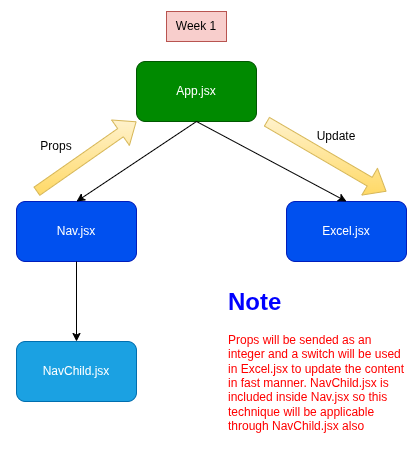

The diagram above was exported from draw.io. Its source (the exported page's mxGraphModel, read from the mxfile embedded in the PNG):
<mxGraphModel dx="462" dy="488" grid="1" gridSize="10" guides="1" tooltips="1" connect="1" arrows="1" fold="1" page="1" pageScale="1" pageWidth="827" pageHeight="1169" background="#ffffff" math="0" shadow="0">
  <root>
    <mxCell id="0" />
    <mxCell id="1" parent="0" />
    <mxCell id="2" value="App.jsx" style="rounded=1;whiteSpace=wrap;html=1;fillColor=#008a00;fontColor=#ffffff;strokeColor=#005700;" vertex="1" parent="1">
      <mxGeometry x="180" y="60" width="120" height="60" as="geometry" />
    </mxCell>
    <mxCell id="3" value="Nav.jsx" style="rounded=1;whiteSpace=wrap;html=1;fillColor=#0050ef;fontColor=#ffffff;strokeColor=#001DBC;" vertex="1" parent="1">
      <mxGeometry x="60" y="200" width="120" height="60" as="geometry" />
    </mxCell>
    <mxCell id="4" value="Excel.jsx" style="rounded=1;whiteSpace=wrap;html=1;fillColor=#0050ef;fontColor=#ffffff;strokeColor=#001DBC;" vertex="1" parent="1">
      <mxGeometry x="330" y="200" width="120" height="60" as="geometry" />
    </mxCell>
    <mxCell id="6" value="" style="edgeStyle=none;html=1;exitX=0.5;exitY=1;exitDx=0;exitDy=0;entryX=0.5;entryY=0;entryDx=0;entryDy=0;" edge="1" parent="1" source="3" target="5">
      <mxGeometry relative="1" as="geometry">
        <mxPoint x="200" y="320" as="targetPoint" />
      </mxGeometry>
    </mxCell>
    <mxCell id="5" value="NavChild.jsx" style="rounded=1;whiteSpace=wrap;html=1;fillColor=#1ba1e2;fontColor=#ffffff;strokeColor=#006EAF;" vertex="1" parent="1">
      <mxGeometry x="60" y="340" width="120" height="60" as="geometry" />
    </mxCell>
    <mxCell id="7" value="" style="endArrow=classic;html=1;exitX=0.5;exitY=1;exitDx=0;exitDy=0;entryX=0.5;entryY=0;entryDx=0;entryDy=0;" edge="1" parent="1" source="2" target="3">
      <mxGeometry width="50" height="50" relative="1" as="geometry">
        <mxPoint x="220" y="280" as="sourcePoint" />
        <mxPoint x="240" y="230" as="targetPoint" />
      </mxGeometry>
    </mxCell>
    <mxCell id="8" value="" style="endArrow=classic;html=1;exitX=0.5;exitY=1;exitDx=0;exitDy=0;entryX=0.5;entryY=0;entryDx=0;entryDy=0;" edge="1" parent="1" source="2" target="4">
      <mxGeometry width="50" height="50" relative="1" as="geometry">
        <mxPoint x="220" y="280" as="sourcePoint" />
        <mxPoint x="230" y="260" as="targetPoint" />
      </mxGeometry>
    </mxCell>
    <mxCell id="9" value="Week 1" style="text;html=1;align=center;verticalAlign=middle;whiteSpace=wrap;rounded=0;fillColor=#f8cecc;strokeColor=#b85450;" vertex="1" parent="1">
      <mxGeometry x="210" y="10" width="60" height="30" as="geometry" />
    </mxCell>
    <mxCell id="11" value="Props" style="text;html=1;align=center;verticalAlign=middle;whiteSpace=wrap;rounded=0;" vertex="1" parent="1">
      <mxGeometry x="70" y="130" width="60" height="30" as="geometry" />
    </mxCell>
    <mxCell id="13" value="" style="shape=flexArrow;endArrow=classic;html=1;entryX=0;entryY=1;entryDx=0;entryDy=0;fillColor=#fff2cc;gradientColor=#ffd966;strokeColor=#d6b656;" edge="1" parent="1" target="2">
      <mxGeometry width="50" height="50" relative="1" as="geometry">
        <mxPoint x="80" y="190" as="sourcePoint" />
        <mxPoint x="270" y="230" as="targetPoint" />
      </mxGeometry>
    </mxCell>
    <mxCell id="14" value="" style="shape=flexArrow;endArrow=classic;html=1;fillColor=#fff2cc;gradientColor=#ffd966;strokeColor=#d6b656;" edge="1" parent="1">
      <mxGeometry width="50" height="50" relative="1" as="geometry">
        <mxPoint x="310" y="120" as="sourcePoint" />
        <mxPoint x="430" y="190" as="targetPoint" />
      </mxGeometry>
    </mxCell>
    <mxCell id="15" value="Update" style="text;html=1;align=center;verticalAlign=middle;whiteSpace=wrap;rounded=0;" vertex="1" parent="1">
      <mxGeometry x="350" y="120" width="60" height="30" as="geometry" />
    </mxCell>
    <mxCell id="16" value="&lt;h1 style=&quot;margin-top: 0px;&quot;&gt;&lt;font style=&quot;color: rgb(0, 0, 255);&quot;&gt;Note&lt;/font&gt;&lt;/h1&gt;&lt;p&gt;&lt;font style=&quot;color: rgb(255, 0, 0);&quot;&gt;Props will be sended as an integer and a switch will be used in Excel.jsx to update the content in fast manner. NavChild.jsx is included inside Nav.jsx so this technique will be applicable through NavChild.jsx also&lt;/font&gt;&lt;/p&gt;" style="text;html=1;whiteSpace=wrap;overflow=hidden;rounded=0;" vertex="1" parent="1">
      <mxGeometry x="270" y="280" width="180" height="180" as="geometry" />
    </mxCell>
  </root>
</mxGraphModel>